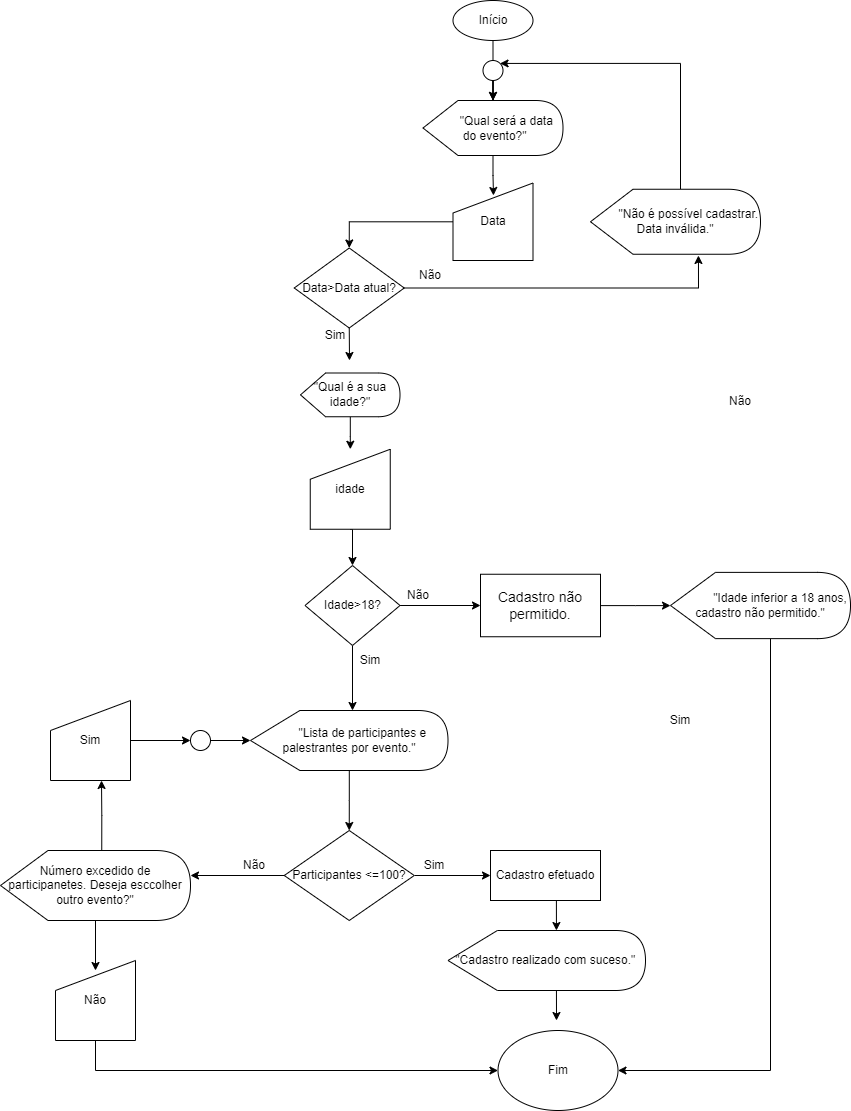

The diagram above was exported from draw.io. Its source (the exported page's mxGraphModel, read from the mxfile embedded in the PNG):
<mxGraphModel dx="1695" dy="549" grid="1" gridSize="10" guides="1" tooltips="1" connect="1" arrows="1" fold="1" page="1" pageScale="1" pageWidth="827" pageHeight="1169" math="0" shadow="0">
  <root>
    <mxCell id="WIyWlLk6GJQsqaUBKTNV-0" />
    <mxCell id="WIyWlLk6GJQsqaUBKTNV-1" parent="WIyWlLk6GJQsqaUBKTNV-0" />
    <mxCell id="8RDaF0dyMQkKlKxH5Vi0-9" style="edgeStyle=orthogonalEdgeStyle;rounded=0;orthogonalLoop=1;jettySize=auto;html=1;startArrow=none;" edge="1" parent="WIyWlLk6GJQsqaUBKTNV-1" source="oJi44wB9EF769va43NJG-34" target="oJi44wB9EF769va43NJG-24">
      <mxGeometry relative="1" as="geometry" />
    </mxCell>
    <mxCell id="8RDaF0dyMQkKlKxH5Vi0-17" value="" style="edgeStyle=orthogonalEdgeStyle;rounded=0;orthogonalLoop=1;jettySize=auto;html=1;" edge="1" parent="WIyWlLk6GJQsqaUBKTNV-1" source="oJi44wB9EF769va43NJG-0" target="oJi44wB9EF769va43NJG-24">
      <mxGeometry relative="1" as="geometry" />
    </mxCell>
    <mxCell id="oJi44wB9EF769va43NJG-0" value="Início" style="ellipse;whiteSpace=wrap;html=1;rounded=0;" parent="WIyWlLk6GJQsqaUBKTNV-1" vertex="1">
      <mxGeometry x="292.5" y="20" width="80" height="40" as="geometry" />
    </mxCell>
    <mxCell id="8RDaF0dyMQkKlKxH5Vi0-43" style="edgeStyle=orthogonalEdgeStyle;rounded=0;orthogonalLoop=1;jettySize=auto;html=1;exitX=1;exitY=0.5;exitDx=0;exitDy=0;entryX=0;entryY=0.5;entryDx=0;entryDy=0;" edge="1" parent="WIyWlLk6GJQsqaUBKTNV-1" source="oJi44wB9EF769va43NJG-5" target="oJi44wB9EF769va43NJG-44">
      <mxGeometry relative="1" as="geometry" />
    </mxCell>
    <mxCell id="8RDaF0dyMQkKlKxH5Vi0-48" style="edgeStyle=orthogonalEdgeStyle;rounded=0;orthogonalLoop=1;jettySize=auto;html=1;exitX=0;exitY=0.5;exitDx=0;exitDy=0;" edge="1" parent="WIyWlLk6GJQsqaUBKTNV-1" source="oJi44wB9EF769va43NJG-5">
      <mxGeometry relative="1" as="geometry">
        <mxPoint x="30" y="895" as="targetPoint" />
      </mxGeometry>
    </mxCell>
    <mxCell id="oJi44wB9EF769va43NJG-5" value="Participantes &amp;lt;=100?" style="rhombus;whiteSpace=wrap;html=1;rounded=0;" parent="WIyWlLk6GJQsqaUBKTNV-1" vertex="1">
      <mxGeometry x="123.75" y="850" width="130" height="90" as="geometry" />
    </mxCell>
    <mxCell id="oJi44wB9EF769va43NJG-76" style="edgeStyle=orthogonalEdgeStyle;rounded=0;orthogonalLoop=1;jettySize=auto;html=1;" parent="WIyWlLk6GJQsqaUBKTNV-1" source="oJi44wB9EF769va43NJG-9" target="oJi44wB9EF769va43NJG-18" edge="1">
      <mxGeometry relative="1" as="geometry" />
    </mxCell>
    <mxCell id="oJi44wB9EF769va43NJG-9" value="&quot;Qual é a sua idade?&quot;" style="shape=display;whiteSpace=wrap;html=1;size=0.252;rounded=0;" parent="WIyWlLk6GJQsqaUBKTNV-1" vertex="1">
      <mxGeometry x="140" y="392.5" width="99.5" height="43.75" as="geometry" />
    </mxCell>
    <mxCell id="8RDaF0dyMQkKlKxH5Vi0-22" style="edgeStyle=orthogonalEdgeStyle;rounded=0;orthogonalLoop=1;jettySize=auto;html=1;exitX=0.5;exitY=1;exitDx=0;exitDy=0;entryX=0.5;entryY=0;entryDx=0;entryDy=0;" edge="1" parent="WIyWlLk6GJQsqaUBKTNV-1" source="oJi44wB9EF769va43NJG-18" target="oJi44wB9EF769va43NJG-20">
      <mxGeometry relative="1" as="geometry" />
    </mxCell>
    <mxCell id="oJi44wB9EF769va43NJG-18" value="idade" style="shape=manualInput;whiteSpace=wrap;html=1;rounded=0;" parent="WIyWlLk6GJQsqaUBKTNV-1" vertex="1">
      <mxGeometry x="149.75" y="468.75" width="80" height="80" as="geometry" />
    </mxCell>
    <mxCell id="pHd983Yxk9Tp0FU6-_w7-13" style="edgeStyle=orthogonalEdgeStyle;rounded=0;orthogonalLoop=1;jettySize=auto;html=1;exitX=1;exitY=0.5;exitDx=0;exitDy=0;entryX=0;entryY=0.5;entryDx=0;entryDy=0;fontSize=14;" parent="WIyWlLk6GJQsqaUBKTNV-1" source="oJi44wB9EF769va43NJG-20" target="pHd983Yxk9Tp0FU6-_w7-9" edge="1">
      <mxGeometry relative="1" as="geometry" />
    </mxCell>
    <mxCell id="8RDaF0dyMQkKlKxH5Vi0-32" style="edgeStyle=orthogonalEdgeStyle;rounded=0;orthogonalLoop=1;jettySize=auto;html=1;exitX=0.5;exitY=1;exitDx=0;exitDy=0;" edge="1" parent="WIyWlLk6GJQsqaUBKTNV-1" source="oJi44wB9EF769va43NJG-20">
      <mxGeometry relative="1" as="geometry">
        <mxPoint x="192" y="730" as="targetPoint" />
      </mxGeometry>
    </mxCell>
    <mxCell id="oJi44wB9EF769va43NJG-20" value="Idade&amp;gt;18?" style="rhombus;whiteSpace=wrap;html=1;rounded=0;" parent="WIyWlLk6GJQsqaUBKTNV-1" vertex="1">
      <mxGeometry x="144.5" y="585" width="95" height="80" as="geometry" />
    </mxCell>
    <mxCell id="8RDaF0dyMQkKlKxH5Vi0-25" style="edgeStyle=orthogonalEdgeStyle;rounded=0;orthogonalLoop=1;jettySize=auto;html=1;entryX=0.506;entryY=0.161;entryDx=0;entryDy=0;entryPerimeter=0;" edge="1" parent="WIyWlLk6GJQsqaUBKTNV-1" source="oJi44wB9EF769va43NJG-24" target="oJi44wB9EF769va43NJG-27">
      <mxGeometry relative="1" as="geometry" />
    </mxCell>
    <mxCell id="oJi44wB9EF769va43NJG-24" value="&lt;span style=&quot;white-space: pre;&quot;&gt;&#09;&lt;/span&gt;&quot;Qual será a data&lt;br&gt;&amp;nbsp;do evento?&quot;" style="shape=display;whiteSpace=wrap;html=1;rounded=0;" parent="WIyWlLk6GJQsqaUBKTNV-1" vertex="1">
      <mxGeometry x="262.5" y="120" width="140" height="55" as="geometry" />
    </mxCell>
    <mxCell id="oJi44wB9EF769va43NJG-77" style="edgeStyle=orthogonalEdgeStyle;rounded=0;orthogonalLoop=1;jettySize=auto;html=1;entryX=0.5;entryY=0;entryDx=0;entryDy=0;" parent="WIyWlLk6GJQsqaUBKTNV-1" source="oJi44wB9EF769va43NJG-27" target="oJi44wB9EF769va43NJG-29" edge="1">
      <mxGeometry relative="1" as="geometry" />
    </mxCell>
    <mxCell id="oJi44wB9EF769va43NJG-27" value="Data" style="shape=manualInput;whiteSpace=wrap;html=1;rounded=0;" parent="WIyWlLk6GJQsqaUBKTNV-1" vertex="1">
      <mxGeometry x="292.5" y="202.5" width="80" height="77.5" as="geometry" />
    </mxCell>
    <mxCell id="8RDaF0dyMQkKlKxH5Vi0-21" style="edgeStyle=orthogonalEdgeStyle;rounded=0;orthogonalLoop=1;jettySize=auto;html=1;exitX=0.5;exitY=1;exitDx=0;exitDy=0;" edge="1" parent="WIyWlLk6GJQsqaUBKTNV-1" source="oJi44wB9EF769va43NJG-29">
      <mxGeometry relative="1" as="geometry">
        <mxPoint x="189" y="380" as="targetPoint" />
      </mxGeometry>
    </mxCell>
    <mxCell id="8RDaF0dyMQkKlKxH5Vi0-28" style="edgeStyle=orthogonalEdgeStyle;rounded=0;orthogonalLoop=1;jettySize=auto;html=1;exitX=1;exitY=0.5;exitDx=0;exitDy=0;entryX=0.635;entryY=1.019;entryDx=0;entryDy=0;entryPerimeter=0;" edge="1" parent="WIyWlLk6GJQsqaUBKTNV-1" source="oJi44wB9EF769va43NJG-29" target="oJi44wB9EF769va43NJG-81">
      <mxGeometry relative="1" as="geometry">
        <Array as="points">
          <mxPoint x="538" y="308" />
        </Array>
      </mxGeometry>
    </mxCell>
    <mxCell id="oJi44wB9EF769va43NJG-29" value="Data&amp;gt;Data atual?" style="rhombus;whiteSpace=wrap;html=1;rounded=0;" parent="WIyWlLk6GJQsqaUBKTNV-1" vertex="1">
      <mxGeometry x="133.75" y="267.5" width="110" height="80" as="geometry" />
    </mxCell>
    <mxCell id="8RDaF0dyMQkKlKxH5Vi0-47" style="edgeStyle=orthogonalEdgeStyle;rounded=0;orthogonalLoop=1;jettySize=auto;html=1;exitX=0;exitY=0;exitDx=108.4375;exitDy=60;exitPerimeter=0;" edge="1" parent="WIyWlLk6GJQsqaUBKTNV-1" source="oJi44wB9EF769va43NJG-31">
      <mxGeometry relative="1" as="geometry">
        <mxPoint x="396" y="1040" as="targetPoint" />
      </mxGeometry>
    </mxCell>
    <mxCell id="oJi44wB9EF769va43NJG-31" value="&quot;Cadastro realizado com suceso.&quot;&amp;nbsp;" style="shape=display;whiteSpace=wrap;html=1;rounded=0;" parent="WIyWlLk6GJQsqaUBKTNV-1" vertex="1">
      <mxGeometry x="287.5" y="950" width="197.5" height="60" as="geometry" />
    </mxCell>
    <mxCell id="oJi44wB9EF769va43NJG-40" value="Não" style="text;html=1;strokeColor=none;fillColor=none;align=center;verticalAlign=middle;whiteSpace=wrap;rounded=0;" parent="WIyWlLk6GJQsqaUBKTNV-1" vertex="1">
      <mxGeometry x="227.5" y="600" width="60" height="30" as="geometry" />
    </mxCell>
    <mxCell id="8RDaF0dyMQkKlKxH5Vi0-46" style="edgeStyle=orthogonalEdgeStyle;rounded=0;orthogonalLoop=1;jettySize=auto;html=1;exitX=0.5;exitY=1;exitDx=0;exitDy=0;entryX=0;entryY=0;entryDx=108.4375;entryDy=0;entryPerimeter=0;" edge="1" parent="WIyWlLk6GJQsqaUBKTNV-1" source="oJi44wB9EF769va43NJG-44" target="oJi44wB9EF769va43NJG-31">
      <mxGeometry relative="1" as="geometry" />
    </mxCell>
    <mxCell id="oJi44wB9EF769va43NJG-44" value="Cadastro efetuado" style="rounded=0;whiteSpace=wrap;html=1;" parent="WIyWlLk6GJQsqaUBKTNV-1" vertex="1">
      <mxGeometry x="330" y="870" width="110" height="50" as="geometry" />
    </mxCell>
    <mxCell id="oJi44wB9EF769va43NJG-45" value="Fim" style="ellipse;whiteSpace=wrap;html=1;rounded=0;" parent="WIyWlLk6GJQsqaUBKTNV-1" vertex="1">
      <mxGeometry x="337.5" y="1050" width="120" height="80" as="geometry" />
    </mxCell>
    <mxCell id="oJi44wB9EF769va43NJG-79" value="Sim" style="text;html=1;strokeColor=none;fillColor=none;align=center;verticalAlign=middle;whiteSpace=wrap;rounded=0;" parent="WIyWlLk6GJQsqaUBKTNV-1" vertex="1">
      <mxGeometry x="144.5" y="340" width="60" height="30" as="geometry" />
    </mxCell>
    <mxCell id="8RDaF0dyMQkKlKxH5Vi0-18" style="edgeStyle=orthogonalEdgeStyle;rounded=0;orthogonalLoop=1;jettySize=auto;html=1;entryX=1;entryY=0;entryDx=0;entryDy=0;" edge="1" parent="WIyWlLk6GJQsqaUBKTNV-1" source="oJi44wB9EF769va43NJG-81" target="oJi44wB9EF769va43NJG-34">
      <mxGeometry relative="1" as="geometry">
        <Array as="points">
          <mxPoint x="520" y="83" />
        </Array>
      </mxGeometry>
    </mxCell>
    <mxCell id="oJi44wB9EF769va43NJG-81" value="&lt;span style=&quot;white-space: pre;&quot;&gt;&#09;&lt;/span&gt;&quot;Não é possível cadastrar.&lt;br&gt;Data inválida.&quot;" style="shape=display;whiteSpace=wrap;html=1;rounded=0;" parent="WIyWlLk6GJQsqaUBKTNV-1" vertex="1">
      <mxGeometry x="430" y="208.75" width="170" height="65" as="geometry" />
    </mxCell>
    <mxCell id="8RDaF0dyMQkKlKxH5Vi0-63" style="edgeStyle=orthogonalEdgeStyle;rounded=0;orthogonalLoop=1;jettySize=auto;html=1;entryX=1;entryY=0.5;entryDx=0;entryDy=0;" edge="1" parent="WIyWlLk6GJQsqaUBKTNV-1" source="7MgnAqo_xugqgYijw2N_-0" target="oJi44wB9EF769va43NJG-45">
      <mxGeometry relative="1" as="geometry">
        <Array as="points">
          <mxPoint x="610" y="1090" />
        </Array>
      </mxGeometry>
    </mxCell>
    <mxCell id="7MgnAqo_xugqgYijw2N_-0" value="&lt;span style=&quot;white-space: pre;&quot;&gt;&#09;&lt;/span&gt;&amp;nbsp; &amp;nbsp; &quot;Idade inferior a 18 anos, cadastro não permitido.&quot;" style="shape=display;whiteSpace=wrap;html=1;rounded=0;" parent="WIyWlLk6GJQsqaUBKTNV-1" vertex="1">
      <mxGeometry x="510" y="591.88" width="180" height="66.25" as="geometry" />
    </mxCell>
    <mxCell id="8RDaF0dyMQkKlKxH5Vi0-33" style="edgeStyle=orthogonalEdgeStyle;rounded=0;orthogonalLoop=1;jettySize=auto;html=1;" edge="1" parent="WIyWlLk6GJQsqaUBKTNV-1" source="pHd983Yxk9Tp0FU6-_w7-9" target="7MgnAqo_xugqgYijw2N_-0">
      <mxGeometry relative="1" as="geometry" />
    </mxCell>
    <mxCell id="pHd983Yxk9Tp0FU6-_w7-9" value="Cadastro não permitido." style="rounded=0;whiteSpace=wrap;html=1;fontSize=14;" parent="WIyWlLk6GJQsqaUBKTNV-1" vertex="1">
      <mxGeometry x="320" y="593.75" width="120" height="62.5" as="geometry" />
    </mxCell>
    <mxCell id="pHd983Yxk9Tp0FU6-_w7-14" value="Não" style="text;html=1;strokeColor=none;fillColor=none;align=center;verticalAlign=middle;whiteSpace=wrap;rounded=0;" parent="WIyWlLk6GJQsqaUBKTNV-1" vertex="1">
      <mxGeometry x="550" y="406.25" width="60" height="30" as="geometry" />
    </mxCell>
    <mxCell id="8RDaF0dyMQkKlKxH5Vi0-42" style="edgeStyle=orthogonalEdgeStyle;rounded=0;orthogonalLoop=1;jettySize=auto;html=1;entryX=0.5;entryY=0;entryDx=0;entryDy=0;" edge="1" parent="WIyWlLk6GJQsqaUBKTNV-1" source="8RDaF0dyMQkKlKxH5Vi0-0" target="oJi44wB9EF769va43NJG-5">
      <mxGeometry relative="1" as="geometry" />
    </mxCell>
    <mxCell id="8RDaF0dyMQkKlKxH5Vi0-0" value="&lt;span style=&quot;white-space: pre;&quot;&gt;&#09;&lt;/span&gt;&quot;Lista de participantes e palestrantes por evento.&quot;" style="shape=display;whiteSpace=wrap;html=1;rounded=0;" vertex="1" parent="WIyWlLk6GJQsqaUBKTNV-1">
      <mxGeometry x="90" y="730" width="197.5" height="60" as="geometry" />
    </mxCell>
    <mxCell id="oJi44wB9EF769va43NJG-34" value="" style="ellipse;whiteSpace=wrap;html=1;aspect=fixed;rounded=0;" parent="WIyWlLk6GJQsqaUBKTNV-1" vertex="1">
      <mxGeometry x="322.5" y="80" width="20" height="20" as="geometry" />
    </mxCell>
    <mxCell id="8RDaF0dyMQkKlKxH5Vi0-19" value="Não" style="text;html=1;strokeColor=none;fillColor=none;align=center;verticalAlign=middle;whiteSpace=wrap;rounded=0;" vertex="1" parent="WIyWlLk6GJQsqaUBKTNV-1">
      <mxGeometry x="239.5" y="280" width="60" height="30" as="geometry" />
    </mxCell>
    <mxCell id="8RDaF0dyMQkKlKxH5Vi0-38" value="Sim" style="text;html=1;strokeColor=none;fillColor=none;align=center;verticalAlign=middle;whiteSpace=wrap;rounded=0;" vertex="1" parent="WIyWlLk6GJQsqaUBKTNV-1">
      <mxGeometry x="179.5" y="665" width="60" height="30" as="geometry" />
    </mxCell>
    <mxCell id="8RDaF0dyMQkKlKxH5Vi0-39" value="Sim" style="text;html=1;strokeColor=none;fillColor=none;align=center;verticalAlign=middle;whiteSpace=wrap;rounded=0;" vertex="1" parent="WIyWlLk6GJQsqaUBKTNV-1">
      <mxGeometry x="243.75" y="870" width="60" height="30" as="geometry" />
    </mxCell>
    <mxCell id="8RDaF0dyMQkKlKxH5Vi0-40" value="Sim" style="text;html=1;strokeColor=none;fillColor=none;align=center;verticalAlign=middle;whiteSpace=wrap;rounded=0;" vertex="1" parent="WIyWlLk6GJQsqaUBKTNV-1">
      <mxGeometry x="490" y="725" width="60" height="30" as="geometry" />
    </mxCell>
    <mxCell id="8RDaF0dyMQkKlKxH5Vi0-41" value="Não" style="text;html=1;strokeColor=none;fillColor=none;align=center;verticalAlign=middle;whiteSpace=wrap;rounded=0;" vertex="1" parent="WIyWlLk6GJQsqaUBKTNV-1">
      <mxGeometry x="63.75" y="870" width="60" height="30" as="geometry" />
    </mxCell>
    <mxCell id="8RDaF0dyMQkKlKxH5Vi0-50" style="edgeStyle=orthogonalEdgeStyle;rounded=0;orthogonalLoop=1;jettySize=auto;html=1;exitX=0;exitY=0;exitDx=101.25;exitDy=0;exitPerimeter=0;" edge="1" parent="WIyWlLk6GJQsqaUBKTNV-1" source="8RDaF0dyMQkKlKxH5Vi0-49">
      <mxGeometry relative="1" as="geometry">
        <mxPoint x="-59" y="800" as="targetPoint" />
      </mxGeometry>
    </mxCell>
    <mxCell id="8RDaF0dyMQkKlKxH5Vi0-61" style="edgeStyle=orthogonalEdgeStyle;rounded=0;orthogonalLoop=1;jettySize=auto;html=1;" edge="1" parent="WIyWlLk6GJQsqaUBKTNV-1" source="8RDaF0dyMQkKlKxH5Vi0-49">
      <mxGeometry relative="1" as="geometry">
        <mxPoint x="-65" y="990" as="targetPoint" />
      </mxGeometry>
    </mxCell>
    <mxCell id="8RDaF0dyMQkKlKxH5Vi0-49" value="Número excedido de participanetes. Deseja esccolher outro evento?&quot;" style="shape=display;whiteSpace=wrap;html=1;" vertex="1" parent="WIyWlLk6GJQsqaUBKTNV-1">
      <mxGeometry x="-160" y="870" width="190" height="70" as="geometry" />
    </mxCell>
    <mxCell id="8RDaF0dyMQkKlKxH5Vi0-56" style="edgeStyle=orthogonalEdgeStyle;rounded=0;orthogonalLoop=1;jettySize=auto;html=1;exitX=1;exitY=0.5;exitDx=0;exitDy=0;entryX=0;entryY=0.5;entryDx=0;entryDy=0;" edge="1" parent="WIyWlLk6GJQsqaUBKTNV-1" source="8RDaF0dyMQkKlKxH5Vi0-51" target="8RDaF0dyMQkKlKxH5Vi0-53">
      <mxGeometry relative="1" as="geometry" />
    </mxCell>
    <mxCell id="8RDaF0dyMQkKlKxH5Vi0-51" value="Sim" style="shape=manualInput;whiteSpace=wrap;html=1;" vertex="1" parent="WIyWlLk6GJQsqaUBKTNV-1">
      <mxGeometry x="-110" y="720" width="80" height="80" as="geometry" />
    </mxCell>
    <mxCell id="8RDaF0dyMQkKlKxH5Vi0-54" style="edgeStyle=orthogonalEdgeStyle;rounded=0;orthogonalLoop=1;jettySize=auto;html=1;entryX=0;entryY=0.5;entryDx=0;entryDy=0;entryPerimeter=0;" edge="1" parent="WIyWlLk6GJQsqaUBKTNV-1" source="8RDaF0dyMQkKlKxH5Vi0-53" target="8RDaF0dyMQkKlKxH5Vi0-0">
      <mxGeometry relative="1" as="geometry" />
    </mxCell>
    <mxCell id="8RDaF0dyMQkKlKxH5Vi0-53" value="" style="ellipse;whiteSpace=wrap;html=1;aspect=fixed;" vertex="1" parent="WIyWlLk6GJQsqaUBKTNV-1">
      <mxGeometry x="30" y="750" width="20" height="20" as="geometry" />
    </mxCell>
    <mxCell id="8RDaF0dyMQkKlKxH5Vi0-62" style="edgeStyle=orthogonalEdgeStyle;rounded=0;orthogonalLoop=1;jettySize=auto;html=1;" edge="1" parent="WIyWlLk6GJQsqaUBKTNV-1" source="8RDaF0dyMQkKlKxH5Vi0-59" target="oJi44wB9EF769va43NJG-45">
      <mxGeometry relative="1" as="geometry">
        <Array as="points">
          <mxPoint x="-65" y="1090" />
        </Array>
      </mxGeometry>
    </mxCell>
    <mxCell id="8RDaF0dyMQkKlKxH5Vi0-59" value="Não" style="shape=manualInput;whiteSpace=wrap;html=1;" vertex="1" parent="WIyWlLk6GJQsqaUBKTNV-1">
      <mxGeometry x="-105" y="980" width="80" height="80" as="geometry" />
    </mxCell>
  </root>
</mxGraphModel>